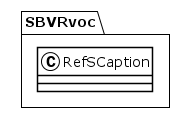

The diagram above was rendered by PlantUML. Its source (embedded in the PNG):
@startuml
!theme plain
package SBVRvoc {
class RefSCaption {
}
}
@enduml